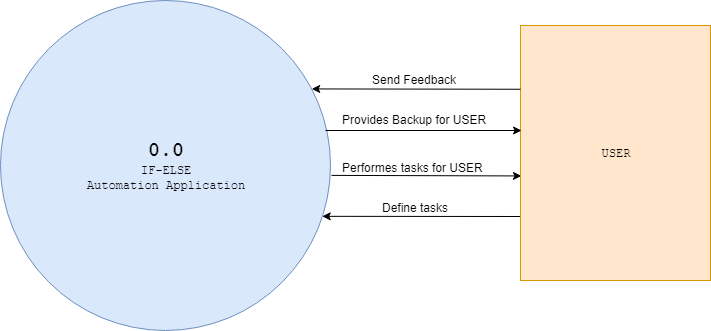

The diagram above was exported from draw.io. Its source (the exported page's mxGraphModel, read from the mxfile embedded in the PNG):
<mxGraphModel dx="1408" dy="808" grid="1" gridSize="10" guides="1" tooltips="1" connect="1" arrows="1" fold="1" page="1" pageScale="1" pageWidth="850" pageHeight="1100" math="0" shadow="0">
  <root>
    <mxCell id="0" />
    <mxCell id="1" parent="0" />
    <mxCell id="6MIzSNmtReTS_jX2x5xK-1" value="&lt;font face=&quot;Courier New&quot;&gt;&lt;b&gt;&lt;font&gt;&lt;font style=&quot;font-size: 20px&quot;&gt;0.0&lt;/font&gt;&lt;br&gt;&lt;/font&gt;&lt;/b&gt;IF-ELSE&lt;br&gt;Automation Application&lt;br&gt;&lt;/font&gt;" style="ellipse;whiteSpace=wrap;html=1;aspect=fixed;fillColor=#dae8fc;strokeColor=#6c8ebf;" parent="1" vertex="1">
      <mxGeometry x="70" y="100" width="330" height="330" as="geometry" />
    </mxCell>
    <mxCell id="6MIzSNmtReTS_jX2x5xK-5" value="" style="endArrow=classic;html=1;exitX=1.003;exitY=0.53;exitDx=0;exitDy=0;exitPerimeter=0;entryX=0.005;entryY=0.59;entryDx=0;entryDy=0;entryPerimeter=0;" parent="1" source="6MIzSNmtReTS_jX2x5xK-1" target="6MIzSNmtReTS_jX2x5xK-7" edge="1">
      <mxGeometry width="50" height="50" relative="1" as="geometry">
        <mxPoint x="480" y="320" as="sourcePoint" />
        <mxPoint x="586" y="280" as="targetPoint" />
      </mxGeometry>
    </mxCell>
    <mxCell id="6MIzSNmtReTS_jX2x5xK-6" value="" style="endArrow=classic;html=1;entryX=0.975;entryY=0.654;entryDx=0;entryDy=0;entryPerimeter=0;" parent="1" target="6MIzSNmtReTS_jX2x5xK-1" edge="1">
      <mxGeometry width="50" height="50" relative="1" as="geometry">
        <mxPoint x="590" y="316" as="sourcePoint" />
        <mxPoint x="390" y="320" as="targetPoint" />
      </mxGeometry>
    </mxCell>
    <mxCell id="6MIzSNmtReTS_jX2x5xK-7" value="&lt;font face=&quot;Courier New&quot;&gt;USER&lt;/font&gt;" style="rounded=0;whiteSpace=wrap;html=1;fillColor=#ffe6cc;strokeColor=#d79b00;" parent="1" vertex="1">
      <mxGeometry x="590" y="125" width="190" height="255" as="geometry" />
    </mxCell>
    <mxCell id="6MIzSNmtReTS_jX2x5xK-11" value="Performes tasks for USER" style="text;html=1;resizable=0;points=[];autosize=1;align=left;verticalAlign=top;spacingTop=-4;" parent="1" vertex="1">
      <mxGeometry x="410" y="258" width="160" height="20" as="geometry" />
    </mxCell>
    <mxCell id="6MIzSNmtReTS_jX2x5xK-14" value="Define tasks" style="text;html=1;resizable=0;points=[];autosize=1;align=left;verticalAlign=top;spacingTop=-4;" parent="1" vertex="1">
      <mxGeometry x="450" y="298" width="80" height="20" as="geometry" />
    </mxCell>
    <mxCell id="6MIzSNmtReTS_jX2x5xK-17" value="Provides Backup for USER" style="text;html=1;resizable=0;points=[];autosize=1;align=left;verticalAlign=top;spacingTop=-4;" parent="1" vertex="1">
      <mxGeometry x="410" y="210" width="160" height="20" as="geometry" />
    </mxCell>
    <mxCell id="6MIzSNmtReTS_jX2x5xK-18" value="" style="endArrow=classic;html=1;" parent="1" edge="1">
      <mxGeometry width="50" height="50" relative="1" as="geometry">
        <mxPoint x="395" y="230" as="sourcePoint" />
        <mxPoint x="591" y="230" as="targetPoint" />
      </mxGeometry>
    </mxCell>
    <mxCell id="6MIzSNmtReTS_jX2x5xK-20" value="&amp;nbsp;&amp;nbsp;" style="text;html=1;resizable=0;points=[];autosize=1;align=left;verticalAlign=top;spacingTop=-4;" parent="1" vertex="1">
      <mxGeometry x="420" y="187" width="20" height="20" as="geometry" />
    </mxCell>
    <mxCell id="6MIzSNmtReTS_jX2x5xK-23" value="" style="endArrow=classic;html=1;exitX=0;exitY=0.25;exitDx=0;exitDy=0;entryX=0.943;entryY=0.268;entryDx=0;entryDy=0;entryPerimeter=0;" parent="1" source="6MIzSNmtReTS_jX2x5xK-7" target="6MIzSNmtReTS_jX2x5xK-1" edge="1">
      <mxGeometry width="50" height="50" relative="1" as="geometry">
        <mxPoint x="70" y="480" as="sourcePoint" />
        <mxPoint x="120" y="430" as="targetPoint" />
      </mxGeometry>
    </mxCell>
    <mxCell id="6MIzSNmtReTS_jX2x5xK-24" value="Send Feedback" style="text;html=1;resizable=0;points=[];autosize=1;align=left;verticalAlign=top;spacingTop=-4;" parent="1" vertex="1">
      <mxGeometry x="440" y="170" width="100" height="20" as="geometry" />
    </mxCell>
  </root>
</mxGraphModel>